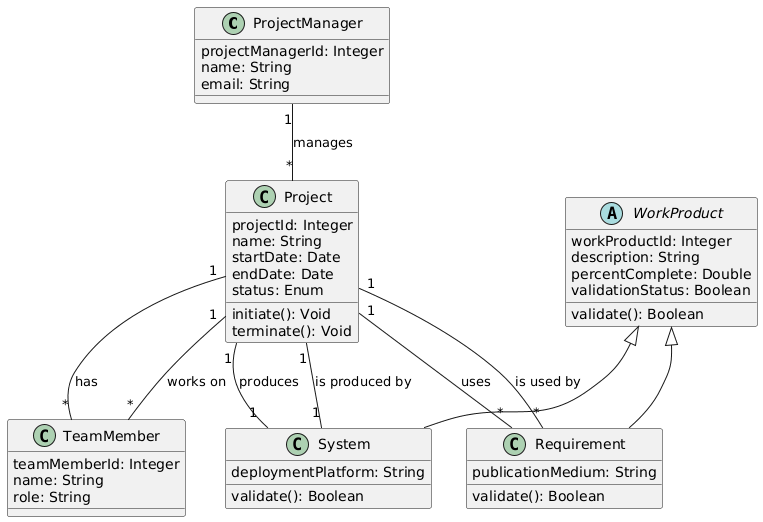

The diagram above was rendered by PlantUML. Its source (embedded in the PNG):
@startuml
class ProjectManager {
    projectManagerId: Integer
    name: String
    email: String
}

class Project {
    projectId: Integer
    name: String
    startDate: Date
    endDate: Date
    status: Enum
    initiate(): Void
    terminate(): Void
}

class TeamMember {
    teamMemberId: Integer
    name: String
    role: String
}

abstract class WorkProduct {
    workProductId: Integer
    description: String
    percentComplete: Double
    validationStatus: Boolean
    validate(): Boolean
}

class Requirement extends WorkProduct {
    publicationMedium: String
    validate(): Boolean
}

class System extends WorkProduct {
    deploymentPlatform: String
    validate(): Boolean
}

ProjectManager "1" -- "*" Project : manages
Project "1" -- "*" TeamMember : has
Project "1" -- "*" Requirement : uses
Project "1" -- "1" System : produces
TeamMember "*" -- "1" Project : works on
Requirement "*" -- "1" Project : is used by
System "1" -- "1" Project : is produced by
@enduml